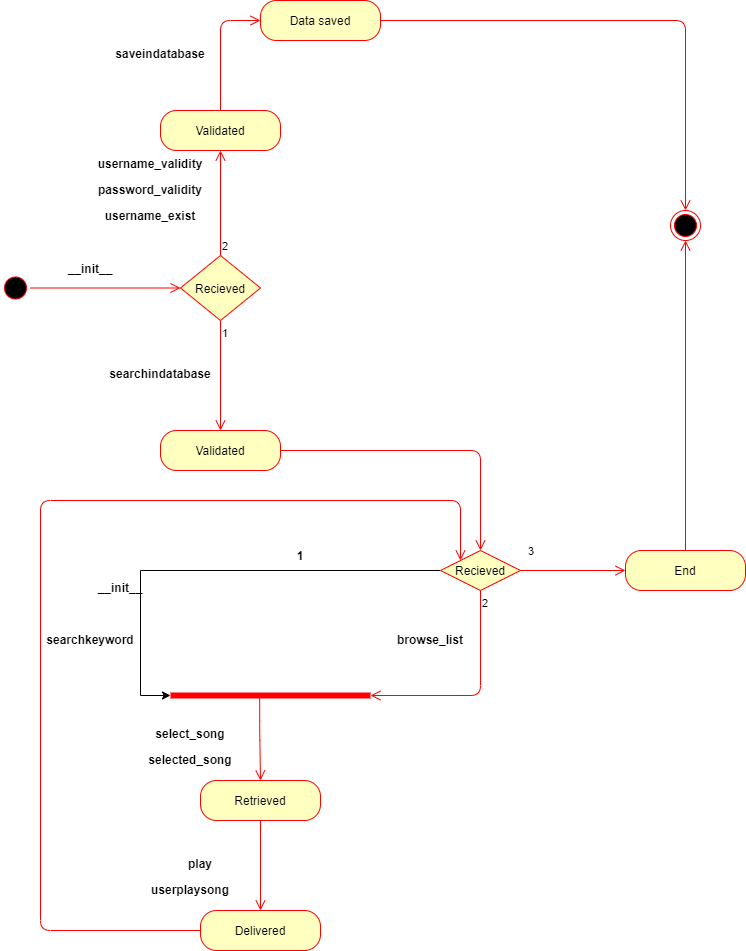

The diagram above was exported from draw.io. Its source (the exported page's mxGraphModel, read from the mxfile embedded in the PNG):
<mxGraphModel dx="1038" dy="547" grid="1" gridSize="10" guides="1" tooltips="1" connect="1" arrows="1" fold="1" page="1" pageScale="1" pageWidth="827" pageHeight="1169" math="0" shadow="0">
  <root>
    <mxCell id="0" />
    <mxCell id="1" parent="0" />
    <mxCell id="tD7qXDKuSgmJ_GfxT55L-1" value="" style="ellipse;html=1;shape=startState;fillColor=#000000;strokeColor=#ff0000;" vertex="1" parent="1">
      <mxGeometry x="30" y="302.5" width="30" height="30" as="geometry" />
    </mxCell>
    <mxCell id="tD7qXDKuSgmJ_GfxT55L-2" value="" style="edgeStyle=orthogonalEdgeStyle;html=1;verticalAlign=bottom;endArrow=open;endSize=8;strokeColor=#ff0000;entryX=0;entryY=0.5;entryDx=0;entryDy=0;" edge="1" source="tD7qXDKuSgmJ_GfxT55L-1" parent="1" target="tD7qXDKuSgmJ_GfxT55L-25">
      <mxGeometry relative="1" as="geometry">
        <mxPoint x="190" y="305" as="targetPoint" />
      </mxGeometry>
    </mxCell>
    <mxCell id="tD7qXDKuSgmJ_GfxT55L-15" value="__init__" style="text;align=center;fontStyle=1;verticalAlign=middle;spacingLeft=3;spacingRight=3;strokeColor=none;rotatable=0;points=[[0,0.5],[1,0.5]];portConstraint=eastwest;" vertex="1" parent="1">
      <mxGeometry x="80" y="285" width="80" height="26" as="geometry" />
    </mxCell>
    <mxCell id="tD7qXDKuSgmJ_GfxT55L-16" value="username_validity" style="text;align=center;fontStyle=1;verticalAlign=middle;spacingLeft=3;spacingRight=3;strokeColor=none;rotatable=0;points=[[0,0.5],[1,0.5]];portConstraint=eastwest;" vertex="1" parent="1">
      <mxGeometry x="140" y="180" width="80" height="26" as="geometry" />
    </mxCell>
    <mxCell id="tD7qXDKuSgmJ_GfxT55L-17" value="password_validity" style="text;align=center;fontStyle=1;verticalAlign=middle;spacingLeft=3;spacingRight=3;strokeColor=none;rotatable=0;points=[[0,0.5],[1,0.5]];portConstraint=eastwest;" vertex="1" parent="1">
      <mxGeometry x="140" y="206" width="80" height="26" as="geometry" />
    </mxCell>
    <mxCell id="tD7qXDKuSgmJ_GfxT55L-19" value="username_exist" style="text;align=center;fontStyle=1;verticalAlign=middle;spacingLeft=3;spacingRight=3;strokeColor=none;rotatable=0;points=[[0,0.5],[1,0.5]];portConstraint=eastwest;" vertex="1" parent="1">
      <mxGeometry x="140" y="232" width="80" height="26" as="geometry" />
    </mxCell>
    <mxCell id="tD7qXDKuSgmJ_GfxT55L-25" value="Recieved" style="rhombus;whiteSpace=wrap;html=1;fillColor=#ffffc0;strokeColor=#ff0000;" vertex="1" parent="1">
      <mxGeometry x="210" y="285" width="80" height="65" as="geometry" />
    </mxCell>
    <mxCell id="tD7qXDKuSgmJ_GfxT55L-26" value="2" style="edgeStyle=orthogonalEdgeStyle;html=1;align=left;verticalAlign=bottom;endArrow=open;endSize=8;strokeColor=#ff0000;entryX=0.5;entryY=1;entryDx=0;entryDy=0;" edge="1" source="tD7qXDKuSgmJ_GfxT55L-25" parent="1" target="tD7qXDKuSgmJ_GfxT55L-28">
      <mxGeometry x="-1" relative="1" as="geometry">
        <mxPoint x="250" y="160" as="targetPoint" />
      </mxGeometry>
    </mxCell>
    <mxCell id="tD7qXDKuSgmJ_GfxT55L-27" value="1" style="edgeStyle=orthogonalEdgeStyle;html=1;align=left;verticalAlign=top;endArrow=open;endSize=8;strokeColor=#ff0000;entryX=0.5;entryY=0;entryDx=0;entryDy=0;" edge="1" source="tD7qXDKuSgmJ_GfxT55L-25" parent="1" target="tD7qXDKuSgmJ_GfxT55L-34">
      <mxGeometry x="-1" relative="1" as="geometry">
        <mxPoint x="250" y="440" as="targetPoint" />
      </mxGeometry>
    </mxCell>
    <mxCell id="tD7qXDKuSgmJ_GfxT55L-28" value="Validated" style="rounded=1;whiteSpace=wrap;html=1;arcSize=40;fontColor=#000000;fillColor=#ffffc0;strokeColor=#ff0000;" vertex="1" parent="1">
      <mxGeometry x="190" y="140" width="120" height="40" as="geometry" />
    </mxCell>
    <mxCell id="tD7qXDKuSgmJ_GfxT55L-29" value="" style="edgeStyle=orthogonalEdgeStyle;html=1;verticalAlign=bottom;endArrow=open;endSize=8;strokeColor=#ff0000;entryX=0;entryY=0.5;entryDx=0;entryDy=0;" edge="1" source="tD7qXDKuSgmJ_GfxT55L-28" parent="1" target="tD7qXDKuSgmJ_GfxT55L-32">
      <mxGeometry relative="1" as="geometry">
        <mxPoint x="340" y="50" as="targetPoint" />
        <Array as="points">
          <mxPoint x="250" y="50" />
        </Array>
      </mxGeometry>
    </mxCell>
    <mxCell id="tD7qXDKuSgmJ_GfxT55L-30" value="saveindatabase" style="text;align=center;fontStyle=1;verticalAlign=middle;spacingLeft=3;spacingRight=3;strokeColor=none;rotatable=0;points=[[0,0.5],[1,0.5]];portConstraint=eastwest;" vertex="1" parent="1">
      <mxGeometry x="150" y="70" width="80" height="26" as="geometry" />
    </mxCell>
    <mxCell id="tD7qXDKuSgmJ_GfxT55L-31" value="" style="ellipse;html=1;shape=endState;fillColor=#000000;strokeColor=#ff0000;" vertex="1" parent="1">
      <mxGeometry x="700" y="240" width="30" height="30" as="geometry" />
    </mxCell>
    <mxCell id="tD7qXDKuSgmJ_GfxT55L-32" value="Data saved" style="rounded=1;whiteSpace=wrap;html=1;arcSize=40;fontColor=#000000;fillColor=#ffffc0;strokeColor=#ff0000;" vertex="1" parent="1">
      <mxGeometry x="290" y="30" width="120" height="40" as="geometry" />
    </mxCell>
    <mxCell id="tD7qXDKuSgmJ_GfxT55L-33" value="" style="edgeStyle=orthogonalEdgeStyle;html=1;verticalAlign=bottom;endArrow=open;endSize=8;strokeColor=#ff0000;entryX=0.5;entryY=0;entryDx=0;entryDy=0;" edge="1" source="tD7qXDKuSgmJ_GfxT55L-32" parent="1" target="tD7qXDKuSgmJ_GfxT55L-31">
      <mxGeometry relative="1" as="geometry">
        <mxPoint x="440" y="130" as="targetPoint" />
      </mxGeometry>
    </mxCell>
    <mxCell id="tD7qXDKuSgmJ_GfxT55L-34" value="Validated" style="rounded=1;whiteSpace=wrap;html=1;arcSize=40;fontColor=#000000;fillColor=#ffffc0;strokeColor=#ff0000;" vertex="1" parent="1">
      <mxGeometry x="190" y="460" width="120" height="40" as="geometry" />
    </mxCell>
    <mxCell id="tD7qXDKuSgmJ_GfxT55L-35" value="" style="edgeStyle=orthogonalEdgeStyle;html=1;verticalAlign=bottom;endArrow=open;endSize=8;strokeColor=#ff0000;entryX=0.5;entryY=0;entryDx=0;entryDy=0;" edge="1" source="tD7qXDKuSgmJ_GfxT55L-34" parent="1" target="tD7qXDKuSgmJ_GfxT55L-44">
      <mxGeometry relative="1" as="geometry">
        <mxPoint x="250" y="560" as="targetPoint" />
      </mxGeometry>
    </mxCell>
    <mxCell id="tD7qXDKuSgmJ_GfxT55L-36" value="searchindatabase" style="text;align=center;fontStyle=1;verticalAlign=middle;spacingLeft=3;spacingRight=3;strokeColor=none;rotatable=0;points=[[0,0.5],[1,0.5]];portConstraint=eastwest;" vertex="1" parent="1">
      <mxGeometry x="150" y="390" width="80" height="26" as="geometry" />
    </mxCell>
    <mxCell id="tD7qXDKuSgmJ_GfxT55L-47" style="edgeStyle=orthogonalEdgeStyle;rounded=0;orthogonalLoop=1;jettySize=auto;html=1;entryX=0;entryY=0.5;entryDx=0;entryDy=0;entryPerimeter=0;" edge="1" parent="1" source="tD7qXDKuSgmJ_GfxT55L-44" target="tD7qXDKuSgmJ_GfxT55L-67">
      <mxGeometry relative="1" as="geometry">
        <mxPoint x="230" y="720" as="targetPoint" />
        <Array as="points">
          <mxPoint x="170" y="600" />
          <mxPoint x="170" y="725" />
        </Array>
      </mxGeometry>
    </mxCell>
    <mxCell id="tD7qXDKuSgmJ_GfxT55L-44" value="Recieved" style="rhombus;whiteSpace=wrap;html=1;fillColor=#ffffc0;strokeColor=#ff0000;" vertex="1" parent="1">
      <mxGeometry x="470" y="580" width="80" height="40" as="geometry" />
    </mxCell>
    <mxCell id="tD7qXDKuSgmJ_GfxT55L-45" value="3" style="edgeStyle=orthogonalEdgeStyle;html=1;align=left;verticalAlign=bottom;endArrow=open;endSize=8;strokeColor=#ff0000;entryX=0;entryY=0.5;entryDx=0;entryDy=0;" edge="1" source="tD7qXDKuSgmJ_GfxT55L-44" parent="1" target="tD7qXDKuSgmJ_GfxT55L-49">
      <mxGeometry x="-0.8824" y="10" relative="1" as="geometry">
        <mxPoint x="550" y="690" as="targetPoint" />
        <Array as="points">
          <mxPoint x="550" y="600" />
          <mxPoint x="550" y="600" />
        </Array>
        <mxPoint as="offset" />
      </mxGeometry>
    </mxCell>
    <mxCell id="tD7qXDKuSgmJ_GfxT55L-46" value="2" style="edgeStyle=orthogonalEdgeStyle;html=1;align=left;verticalAlign=top;endArrow=open;endSize=8;strokeColor=#ff0000;entryX=1;entryY=0.5;entryDx=0;entryDy=0;entryPerimeter=0;" edge="1" source="tD7qXDKuSgmJ_GfxT55L-44" parent="1" target="tD7qXDKuSgmJ_GfxT55L-67">
      <mxGeometry x="-1" relative="1" as="geometry">
        <mxPoint x="350" y="720" as="targetPoint" />
        <Array as="points">
          <mxPoint x="510" y="725" />
        </Array>
      </mxGeometry>
    </mxCell>
    <mxCell id="tD7qXDKuSgmJ_GfxT55L-48" value="1" style="text;align=center;fontStyle=1;verticalAlign=middle;spacingLeft=3;spacingRight=3;strokeColor=none;rotatable=0;points=[[0,0.5],[1,0.5]];portConstraint=eastwest;" vertex="1" parent="1">
      <mxGeometry x="290" y="572" width="80" height="26" as="geometry" />
    </mxCell>
    <mxCell id="tD7qXDKuSgmJ_GfxT55L-49" value="End" style="rounded=1;whiteSpace=wrap;html=1;arcSize=40;fontColor=#000000;fillColor=#ffffc0;strokeColor=#ff0000;" vertex="1" parent="1">
      <mxGeometry x="655" y="580" width="120" height="40" as="geometry" />
    </mxCell>
    <mxCell id="tD7qXDKuSgmJ_GfxT55L-50" value="" style="edgeStyle=orthogonalEdgeStyle;html=1;verticalAlign=bottom;endArrow=open;endSize=8;strokeColor=#ff0000;entryX=0.5;entryY=1;entryDx=0;entryDy=0;" edge="1" source="tD7qXDKuSgmJ_GfxT55L-49" parent="1" target="tD7qXDKuSgmJ_GfxT55L-31">
      <mxGeometry relative="1" as="geometry">
        <mxPoint x="520" y="760" as="targetPoint" />
      </mxGeometry>
    </mxCell>
    <mxCell id="tD7qXDKuSgmJ_GfxT55L-52" value="searchkeyword" style="text;align=center;fontStyle=1;verticalAlign=middle;spacingLeft=3;spacingRight=3;strokeColor=none;rotatable=0;points=[[0,0.5],[1,0.5]];portConstraint=eastwest;" vertex="1" parent="1">
      <mxGeometry x="80" y="656" width="80" height="26" as="geometry" />
    </mxCell>
    <mxCell id="tD7qXDKuSgmJ_GfxT55L-53" value="browse_list" style="text;align=center;fontStyle=1;verticalAlign=middle;spacingLeft=3;spacingRight=3;strokeColor=none;rotatable=0;points=[[0,0.5],[1,0.5]];portConstraint=eastwest;" vertex="1" parent="1">
      <mxGeometry x="420" y="656" width="80" height="26" as="geometry" />
    </mxCell>
    <mxCell id="tD7qXDKuSgmJ_GfxT55L-58" value="Retrieved" style="rounded=1;whiteSpace=wrap;html=1;arcSize=40;fontColor=#000000;fillColor=#ffffc0;strokeColor=#ff0000;" vertex="1" parent="1">
      <mxGeometry x="230" y="810" width="120" height="40" as="geometry" />
    </mxCell>
    <mxCell id="tD7qXDKuSgmJ_GfxT55L-59" value="" style="edgeStyle=orthogonalEdgeStyle;html=1;verticalAlign=bottom;endArrow=open;endSize=8;strokeColor=#ff0000;entryX=0.5;entryY=0;entryDx=0;entryDy=0;" edge="1" source="tD7qXDKuSgmJ_GfxT55L-58" parent="1" target="tD7qXDKuSgmJ_GfxT55L-62">
      <mxGeometry relative="1" as="geometry">
        <mxPoint x="290" y="930" as="targetPoint" />
      </mxGeometry>
    </mxCell>
    <mxCell id="tD7qXDKuSgmJ_GfxT55L-60" value="select_song" style="text;align=center;fontStyle=1;verticalAlign=middle;spacingLeft=3;spacingRight=3;strokeColor=none;rotatable=0;points=[[0,0.5],[1,0.5]];portConstraint=eastwest;" vertex="1" parent="1">
      <mxGeometry x="180" y="750" width="80" height="26" as="geometry" />
    </mxCell>
    <mxCell id="tD7qXDKuSgmJ_GfxT55L-61" value="selected_song" style="text;align=center;fontStyle=1;verticalAlign=middle;spacingLeft=3;spacingRight=3;strokeColor=none;rotatable=0;points=[[0,0.5],[1,0.5]];portConstraint=eastwest;" vertex="1" parent="1">
      <mxGeometry x="180" y="776" width="80" height="26" as="geometry" />
    </mxCell>
    <mxCell id="tD7qXDKuSgmJ_GfxT55L-62" value="Delivered" style="rounded=1;whiteSpace=wrap;html=1;arcSize=40;fontColor=#000000;fillColor=#ffffc0;strokeColor=#ff0000;" vertex="1" parent="1">
      <mxGeometry x="230" y="940" width="120" height="40" as="geometry" />
    </mxCell>
    <mxCell id="tD7qXDKuSgmJ_GfxT55L-63" value="" style="edgeStyle=orthogonalEdgeStyle;html=1;verticalAlign=bottom;endArrow=open;endSize=8;strokeColor=#ff0000;entryX=0;entryY=0;entryDx=0;entryDy=0;" edge="1" source="tD7qXDKuSgmJ_GfxT55L-62" parent="1" target="tD7qXDKuSgmJ_GfxT55L-44">
      <mxGeometry relative="1" as="geometry">
        <mxPoint x="430" y="530" as="targetPoint" />
        <Array as="points">
          <mxPoint x="70" y="960" />
          <mxPoint x="70" y="530" />
          <mxPoint x="490" y="530" />
        </Array>
      </mxGeometry>
    </mxCell>
    <mxCell id="tD7qXDKuSgmJ_GfxT55L-64" value="play" style="text;align=center;fontStyle=1;verticalAlign=middle;spacingLeft=3;spacingRight=3;strokeColor=none;rotatable=0;points=[[0,0.5],[1,0.5]];portConstraint=eastwest;" vertex="1" parent="1">
      <mxGeometry x="190" y="880" width="80" height="26" as="geometry" />
    </mxCell>
    <mxCell id="tD7qXDKuSgmJ_GfxT55L-65" value="userplaysong" style="text;align=center;fontStyle=1;verticalAlign=middle;spacingLeft=3;spacingRight=3;strokeColor=none;rotatable=0;points=[[0,0.5],[1,0.5]];portConstraint=eastwest;" vertex="1" parent="1">
      <mxGeometry x="180" y="906" width="80" height="26" as="geometry" />
    </mxCell>
    <mxCell id="tD7qXDKuSgmJ_GfxT55L-66" value="__init__" style="text;align=center;fontStyle=1;verticalAlign=middle;spacingLeft=3;spacingRight=3;strokeColor=none;rotatable=0;points=[[0,0.5],[1,0.5]];portConstraint=eastwest;" vertex="1" parent="1">
      <mxGeometry x="110" y="604" width="80" height="26" as="geometry" />
    </mxCell>
    <mxCell id="tD7qXDKuSgmJ_GfxT55L-67" value="" style="shape=line;html=1;strokeWidth=6;strokeColor=#ff0000;" vertex="1" parent="1">
      <mxGeometry x="200" y="720" width="200" height="10" as="geometry" />
    </mxCell>
    <mxCell id="tD7qXDKuSgmJ_GfxT55L-68" value="" style="edgeStyle=orthogonalEdgeStyle;html=1;verticalAlign=bottom;endArrow=open;endSize=8;strokeColor=#ff0000;entryX=0.5;entryY=0;entryDx=0;entryDy=0;exitX=0.446;exitY=0.38;exitDx=0;exitDy=0;exitPerimeter=0;" edge="1" source="tD7qXDKuSgmJ_GfxT55L-67" parent="1" target="tD7qXDKuSgmJ_GfxT55L-58">
      <mxGeometry relative="1" as="geometry">
        <mxPoint x="580" y="866" as="targetPoint" />
        <Array as="points">
          <mxPoint x="289" y="760" />
        </Array>
      </mxGeometry>
    </mxCell>
  </root>
</mxGraphModel>